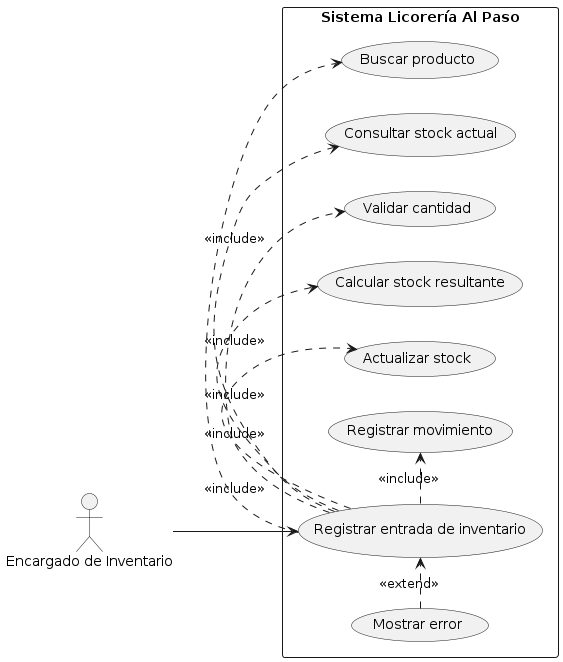

The diagram above was rendered by PlantUML. Its source (embedded in the PNG):
@startuml
left to right direction
actor "Encargado de Inventario" as Encargado
rectangle "Sistema Licorería Al Paso" {
  usecase "Registrar entrada de inventario" as UC_Entrada
  usecase "Buscar producto" as UC_Buscar
  usecase "Consultar stock actual" as UC_Stock
  usecase "Validar cantidad" as UC_Validar
  usecase "Calcular stock resultante" as UC_Calcular
  usecase "Actualizar stock" as UC_Actualizar
  usecase "Registrar movimiento" as UC_Movimiento
  usecase "Mostrar error" as UC_Error
}
Encargado --> UC_Entrada
UC_Entrada .> UC_Buscar : <<include>>
UC_Entrada .> UC_Stock : <<include>>
UC_Entrada .> UC_Validar : <<include>>
UC_Entrada .> UC_Calcular : <<include>>
UC_Entrada .> UC_Actualizar : <<include>>
UC_Entrada .> UC_Movimiento : <<include>>
UC_Error .> UC_Entrada : <<extend>>
@enduml